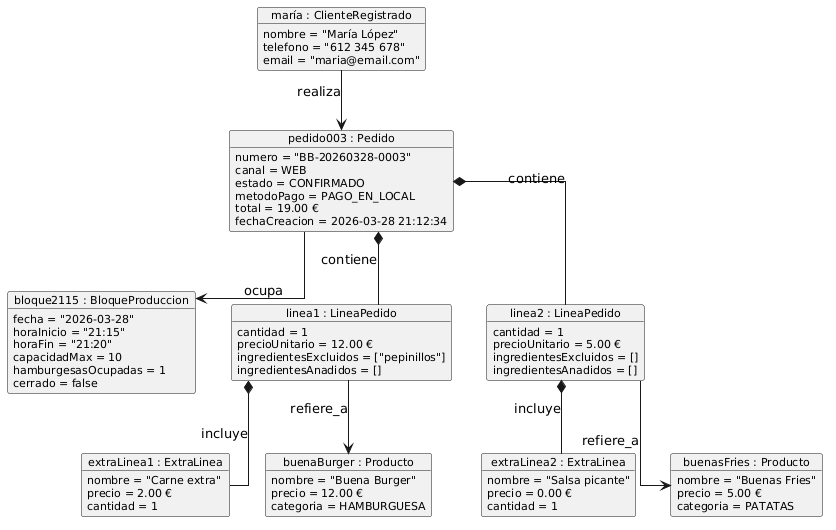

The diagram above was rendered by PlantUML. Its source (embedded in the PNG):
@startuml
skinparam objectAttributeIconSize 0
skinparam defaultFontName Segoe UI
skinparam objectFontSize 11
skinparam linetype ortho

object "maría : ClienteRegistrado" as maria {
  nombre = "María López"
  telefono = "612 345 678"
  email = "maria@email.com"
}

object "pedido003 : Pedido" as pedido {
  numero = "BB-20260328-0003"
  canal = WEB
  estado = CONFIRMADO
  metodoPago = PAGO_EN_LOCAL
  total = 19.00 €
  fechaCreacion = 2026-03-28 21:12:34
}

object "bloque2115 : BloqueProduccion" as bloque {
  fecha = "2026-03-28"
  horaInicio = "21:15"
  horaFin = "21:20"
  capacidadMax = 10
  hamburgesasOcupadas = 1
  cerrado = false
}

object "linea1 : LineaPedido" as linea1 {
  cantidad = 1
  precioUnitario = 12.00 €
  ingredientesExcluidos = ["pepinillos"]
  ingredientesAnadidos = []
}

object "linea2 : LineaPedido" as linea2 {
  cantidad = 1
  precioUnitario = 5.00 €
  ingredientesExcluidos = []
  ingredientesAnadidos = []
}

object "extraLinea1 : ExtraLinea" as el1 {
  nombre = "Carne extra"
  precio = 2.00 €
  cantidad = 1
}

object "extraLinea2 : ExtraLinea" as el2 {
  nombre = "Salsa picante"
  precio = 0.00 €
  cantidad = 1
}

object "buenaBurger : Producto" as p1 {
  nombre = "Buena Burger"
  precio = 12.00 €
  categoria = HAMBURGUESA
}

object "buenasFries : Producto" as p2 {
  nombre = "Buenas Fries"
  precio = 5.00 €
  categoria = PATATAS
}

maria --> pedido       : realiza
pedido --> bloque      : ocupa
pedido *-- linea1      : contiene
pedido *-- linea2      : contiene
linea1 --> p1          : refiere_a
linea2 --> p2          : refiere_a
linea1 *-- el1         : incluye
linea2 *-- el2         : incluye
@enduml